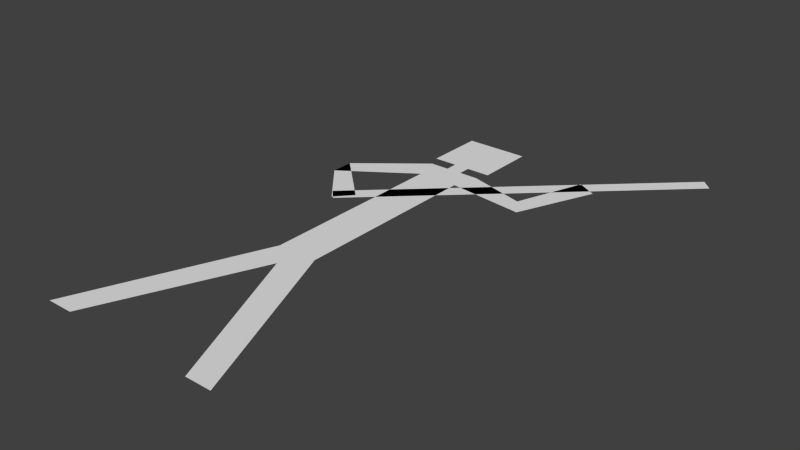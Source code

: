 # Source: stickman.blend  (saved by Blender 2.75.0; exported with 4.5.12 LTS)
import bpy
from mathutils import Matrix  # noqa: F401  (used for matrix-valued properties, if any)

bpy.ops.wm.read_factory_settings(use_empty=True)
scene = bpy.context.scene
scene.name = 'Scene'

# ---- collections
col_collection_1 = bpy.data.collections.new('Collection 1'); scene.collection.children.link(col_collection_1)

# ---- world
world_world = bpy.data.worlds.new('World'); scene.world = world_world
world_world.color = (0.05088, 0.05088, 0.05088)
world_world.use_sun_shadow = False
world_world.sun_shadow_jitter_overblur = 0.0
world_world.cycles.sampling_method = 'MANUAL'
world_world.cycles.sample_map_resolution = 256

# ---- meshes
me_plane = bpy.data.meshes.new('Plane')
me_plane.from_pydata([(-0.1843, 2.682e-08, -0.1431), (-0.04033, 0.3531, -0.1431), (-0.1323, 2.682e-08, -0.1431), (-0.04033, 0.7308, -0.1431), (-0.05312, 0.782, -0.1431), (-0.1779, 0.6365, -0.1431), (-0.1781, 0.6807, -0.1431), (-0.1027, 0.5476, -0.1431), (-0.07301, 0.5804, -0.1431), (-0.06202, 0.8067, -0.1431), (-0.06202, 0.924, -0.1431), (-0.01544, 0.782, -0.1431), (-0.01544, 0.8067, -0.1431), (0.1843, 2.682e-08, -0.1431), (0.04033, 0.3531, -0.1431), (0.1323, 2.682e-08, -0.1431), (0.0, 0.3065, -0.1431), (0.04033, 0.7308, -0.1431), (0.05312, 0.782, -0.1431), (0.1943, 0.7107, -0.1431), (0.1705, 0.748, -0.1431), (0.2586, 0.8642, -0.1431), (0.22, 0.8858, -0.1431), (0.06202, 0.8067, -0.1431), (0.06202, 0.924, -0.1431), (0.01544, 0.782, -0.1431), (0.01544, 0.8067, -0.1431), (-0.09715, 0.545, -0.1431), (-0.1179, 0.5667, -0.1431), (0.4137, 1.023, -0.1431), (0.3929, 1.044, -0.1431)], [], [(4, 6, 5, 3), (6, 5, 7, 8), (18, 17, 19, 20), (10, 9, 12, 26, 23, 24), (20, 19, 21, 22), (0, 2, 16, 15, 13, 14, 17, 18, 25, 26, 12, 11, 4, 3, 1), (27, 29, 30, 28)])
me_plane.use_remesh_preserve_volume = False
me_plane.use_remesh_preserve_attributes = False
me_plane.use_mirror_vertex_groups = False
me_plane.update()

# ---- objects
ob_stickman = bpy.data.objects.new('stickman', me_plane)

# ---- transforms, parenting, visibility, modifiers, constraints
ob_stickman.location = (-0.01516, 0.0, 0.0)
ob_stickman.lineart.crease_threshold = 0.0

# ---- collection membership
col_collection_1.objects.link(ob_stickman)

# ---- scene / render settings (as saved in the file)
scene.frame_start = 1; scene.frame_end = 250; scene.frame_set(2)
scene.render.engine = 'BLENDER_EEVEE_NEXT'
scene.render.resolution_percentage = 50
scene.render.dither_intensity = 0.0
scene.cycles.use_denoising = False
scene.cycles.samples = 10
scene.cycles.sampling_pattern = 'TABULATED_SOBOL'
scene.cycles.light_sampling_threshold = 0.0
scene.cycles.use_adaptive_sampling = False
scene.cycles.use_light_tree = False
scene.cycles.blur_glossy = 0.0
scene.cycles.pixel_filter_type = 'GAUSSIAN'
scene.cycles.sample_clamp_indirect = 0.0
scene.view_settings.view_transform = 'Standard'
bpy.context.view_layer.update()

# ---- added for rendering (the .blend has no active camera and no usable light): camera, sun
cam_auto = bpy.data.cameras.new('AutoCamera')
cam_auto.lens = 50.0
cam_auto.sensor_width = 36.0
cam_auto.clip_end = 1000.0
ob_auto_camera = bpy.data.objects.new('AutoCamera', cam_auto)
scene.collection.objects.link(ob_auto_camera)
ob_auto_camera.location = (1.1537, -0.782431, 0.738507)
ob_auto_camera.rotation_euler = (1.09748, -7.21219e-08, 0.694738)
scene.camera = ob_auto_camera
light_auto_sun = bpy.data.lights.new('AutoSun', 'SUN')
light_auto_sun.energy = 3.0
light_auto_sun.angle = 0.0523599
ob_auto_sun = bpy.data.objects.new('AutoSun', light_auto_sun)
scene.collection.objects.link(ob_auto_sun)
ob_auto_sun.rotation_euler = (0.872665, 0.174533, 0.523599)
bpy.context.view_layer.update()
